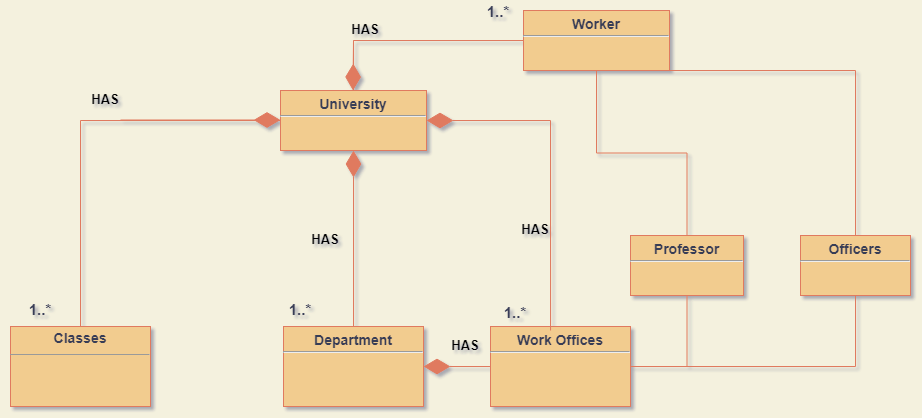

The diagram above was exported from draw.io. Its source (the exported page's mxGraphModel, read from the mxfile embedded in the PNG):
<mxGraphModel dx="1835" dy="794" grid="1" gridSize="10" guides="1" tooltips="1" connect="1" arrows="1" fold="1" page="1" pageScale="1" pageWidth="413" pageHeight="583" background="#F4F1DE" math="0" shadow="1">
  <root>
    <mxCell id="0" />
    <mxCell id="1" parent="0" />
    <mxCell id="i6GEyZvdM_d7vE9-07cM-23" style="edgeStyle=orthogonalEdgeStyle;rounded=0;orthogonalLoop=1;jettySize=auto;html=1;exitX=0;exitY=0.5;exitDx=0;exitDy=0;fontSize=14;endArrow=none;endFill=0;labelBackgroundColor=#F4F1DE;strokeColor=#E07A5F;fontColor=#393C56;" edge="1" parent="1">
      <mxGeometry relative="1" as="geometry">
        <mxPoint x="188" y="130" as="sourcePoint" />
        <mxPoint x="-30" y="340" as="targetPoint" />
      </mxGeometry>
    </mxCell>
    <mxCell id="i6GEyZvdM_d7vE9-07cM-11" style="edgeStyle=orthogonalEdgeStyle;rounded=0;orthogonalLoop=1;jettySize=auto;html=1;exitX=0.5;exitY=1;exitDx=0;exitDy=0;fontSize=14;labelBackgroundColor=#F4F1DE;strokeColor=#E07A5F;fontColor=#393C56;" edge="1" parent="1">
      <mxGeometry relative="1" as="geometry">
        <mxPoint x="414" y="90" as="sourcePoint" />
        <mxPoint x="414" y="90" as="targetPoint" />
      </mxGeometry>
    </mxCell>
    <mxCell id="i6GEyZvdM_d7vE9-07cM-81" style="edgeStyle=orthogonalEdgeStyle;rounded=0;sketch=0;orthogonalLoop=1;jettySize=auto;html=1;exitX=0.5;exitY=1;exitDx=0;exitDy=0;strokeColor=#E07A5F;fontSize=13;fontColor=#393C56;endArrow=none;endFill=0;fillColor=#F2CC8F;" edge="1" parent="1" source="i6GEyZvdM_d7vE9-07cM-24">
      <mxGeometry relative="1" as="geometry">
        <mxPoint x="243" y="160" as="targetPoint" />
      </mxGeometry>
    </mxCell>
    <mxCell id="i6GEyZvdM_d7vE9-07cM-24" value="&lt;p style=&quot;margin: 4px 0px 0px; text-align: center; line-height: 0.5; font-size: 14px;&quot;&gt;&lt;b style=&quot;&quot;&gt;&lt;font style=&quot;font-size: 14px;&quot;&gt;&lt;br&gt;University&lt;/font&gt;&lt;/b&gt;&lt;/p&gt;&lt;hr style=&quot;font-size: 14px;&quot;&gt;" style="verticalAlign=top;align=left;overflow=fill;fontSize=12;fontFamily=Helvetica;html=1;fillColor=#F2CC8F;strokeColor=#E07A5F;fontColor=#393C56;" vertex="1" parent="1">
      <mxGeometry x="170" y="100" width="146" height="60" as="geometry" />
    </mxCell>
    <mxCell id="i6GEyZvdM_d7vE9-07cM-26" value="&lt;p style=&quot;margin: 4px 0px 0px; text-align: center; font-size: 14px;&quot;&gt;&lt;b style=&quot;&quot;&gt;&lt;font style=&quot;font-size: 14px;&quot;&gt;Classes&lt;/font&gt;&lt;/b&gt;&lt;/p&gt;&lt;hr style=&quot;font-size: 14px;&quot; size=&quot;1&quot;&gt;&lt;div style=&quot;height: 2px; font-size: 14px;&quot;&gt;&lt;/div&gt;" style="verticalAlign=top;align=left;overflow=fill;fontSize=12;fontFamily=Helvetica;html=1;fillColor=#F2CC8F;strokeColor=#E07A5F;fontColor=#393C56;" vertex="1" parent="1">
      <mxGeometry x="-100" y="336" width="140" height="80" as="geometry" />
    </mxCell>
    <mxCell id="i6GEyZvdM_d7vE9-07cM-27" value="&lt;p style=&quot;margin: 4px 0px 0px; text-align: center; line-height: 0.5; font-size: 14px;&quot;&gt;&lt;br&gt;&lt;b style=&quot;&quot;&gt;&lt;font style=&quot;font-size: 14px;&quot;&gt;Department&lt;/font&gt;&lt;/b&gt;&lt;/p&gt;&lt;hr style=&quot;font-size: 14px;&quot;&gt;" style="verticalAlign=top;align=left;overflow=fill;fontSize=12;fontFamily=Helvetica;html=1;fillColor=#F2CC8F;strokeColor=#E07A5F;fontColor=#393C56;" vertex="1" parent="1">
      <mxGeometry x="173" y="336" width="140" height="80" as="geometry" />
    </mxCell>
    <mxCell id="i6GEyZvdM_d7vE9-07cM-35" value="1..*" style="text;align=center;fontStyle=1;verticalAlign=middle;spacingLeft=3;spacingRight=3;strokeColor=none;rotatable=0;points=[[0,0.5],[1,0.5]];portConstraint=eastwest;fontSize=15;fontColor=#393C56;" vertex="1" parent="1">
      <mxGeometry x="380" y="311" width="50" height="20" as="geometry" />
    </mxCell>
    <mxCell id="i6GEyZvdM_d7vE9-07cM-36" value="1..*" style="text;align=center;fontStyle=1;verticalAlign=middle;spacingLeft=3;spacingRight=3;strokeColor=none;rotatable=0;points=[[0,0.5],[1,0.5]];portConstraint=eastwest;fontSize=15;fontColor=#393C56;" vertex="1" parent="1">
      <mxGeometry x="150" y="305" width="80" height="26" as="geometry" />
    </mxCell>
    <mxCell id="i6GEyZvdM_d7vE9-07cM-41" value="1..*" style="text;align=center;fontStyle=1;verticalAlign=middle;spacingLeft=3;spacingRight=3;strokeColor=none;rotatable=0;points=[[0,0.5],[1,0.5]];portConstraint=eastwest;fontSize=15;fontColor=#393C56;" vertex="1" parent="1">
      <mxGeometry x="-110" y="305" width="80" height="26" as="geometry" />
    </mxCell>
    <mxCell id="i6GEyZvdM_d7vE9-07cM-50" style="edgeStyle=orthogonalEdgeStyle;rounded=0;orthogonalLoop=1;jettySize=auto;html=1;exitX=0.5;exitY=1;exitDx=0;exitDy=0;strokeColor=#E07A5F;fontSize=14;fontColor=#393C56;endArrow=none;endFill=0;labelBackgroundColor=#F4F1DE;" edge="1" parent="1" source="i6GEyZvdM_d7vE9-07cM-47" target="i6GEyZvdM_d7vE9-07cM-49">
      <mxGeometry relative="1" as="geometry" />
    </mxCell>
    <mxCell id="i6GEyZvdM_d7vE9-07cM-52" style="edgeStyle=orthogonalEdgeStyle;rounded=0;orthogonalLoop=1;jettySize=auto;html=1;exitX=0.5;exitY=1;exitDx=0;exitDy=0;strokeColor=#E07A5F;fontSize=14;fontColor=#393C56;endArrow=none;endFill=0;labelBackgroundColor=#F4F1DE;" edge="1" parent="1" source="i6GEyZvdM_d7vE9-07cM-47" target="i6GEyZvdM_d7vE9-07cM-51">
      <mxGeometry relative="1" as="geometry">
        <Array as="points">
          <mxPoint x="745" y="80" />
        </Array>
      </mxGeometry>
    </mxCell>
    <mxCell id="i6GEyZvdM_d7vE9-07cM-74" style="edgeStyle=orthogonalEdgeStyle;rounded=0;orthogonalLoop=1;jettySize=auto;html=1;exitX=0;exitY=0.5;exitDx=0;exitDy=0;entryX=0.5;entryY=0;entryDx=0;entryDy=0;strokeColor=#E07A5F;fontSize=13;fontColor=#393C56;endArrow=none;endFill=0;fillColor=#F2CC8F;" edge="1" parent="1" source="i6GEyZvdM_d7vE9-07cM-47" target="i6GEyZvdM_d7vE9-07cM-24">
      <mxGeometry relative="1" as="geometry" />
    </mxCell>
    <mxCell id="i6GEyZvdM_d7vE9-07cM-47" value="&lt;p style=&quot;margin: 4px 0px 0px; text-align: center; line-height: 0.5; font-size: 14px;&quot;&gt;&lt;b style=&quot;&quot;&gt;&lt;font style=&quot;font-size: 14px;&quot;&gt;&lt;br&gt;Worker&lt;/font&gt;&lt;/b&gt;&lt;/p&gt;&lt;hr style=&quot;font-size: 14px;&quot;&gt;" style="verticalAlign=top;align=left;overflow=fill;fontSize=12;fontFamily=Helvetica;html=1;fillColor=#F2CC8F;strokeColor=#E07A5F;fontColor=#393C56;" vertex="1" parent="1">
      <mxGeometry x="413" y="20" width="146" height="60" as="geometry" />
    </mxCell>
    <mxCell id="i6GEyZvdM_d7vE9-07cM-67" style="edgeStyle=orthogonalEdgeStyle;rounded=0;orthogonalLoop=1;jettySize=auto;html=1;entryX=1;entryY=0.5;entryDx=0;entryDy=0;strokeColor=#E07A5F;fontSize=13;fontColor=#393C56;endArrow=none;endFill=0;fillColor=#F2CC8F;" edge="1" parent="1" source="i6GEyZvdM_d7vE9-07cM-49" target="i6GEyZvdM_d7vE9-07cM-60">
      <mxGeometry relative="1" as="geometry" />
    </mxCell>
    <mxCell id="i6GEyZvdM_d7vE9-07cM-49" value="&lt;p style=&quot;margin: 4px 0px 0px; text-align: center; line-height: 0.5; font-size: 14px;&quot;&gt;&lt;b style=&quot;&quot;&gt;&lt;font style=&quot;font-size: 14px;&quot;&gt;&lt;br&gt;Professor&lt;/font&gt;&lt;/b&gt;&lt;/p&gt;&lt;hr style=&quot;font-size: 14px;&quot;&gt;" style="verticalAlign=top;align=left;overflow=fill;fontSize=12;fontFamily=Helvetica;html=1;fillColor=#F2CC8F;strokeColor=#E07A5F;fontColor=#393C56;" vertex="1" parent="1">
      <mxGeometry x="520" y="245" width="113" height="60" as="geometry" />
    </mxCell>
    <mxCell id="i6GEyZvdM_d7vE9-07cM-70" style="edgeStyle=orthogonalEdgeStyle;rounded=0;orthogonalLoop=1;jettySize=auto;html=1;exitX=0.5;exitY=1;exitDx=0;exitDy=0;entryX=1;entryY=0.5;entryDx=0;entryDy=0;strokeColor=#E07A5F;fontSize=13;fontColor=#393C56;endArrow=none;endFill=0;fillColor=#F2CC8F;" edge="1" parent="1" source="i6GEyZvdM_d7vE9-07cM-51" target="i6GEyZvdM_d7vE9-07cM-60">
      <mxGeometry relative="1" as="geometry" />
    </mxCell>
    <mxCell id="i6GEyZvdM_d7vE9-07cM-51" value="&lt;p style=&quot;margin: 4px 0px 0px; text-align: center; line-height: 0.5; font-size: 14px;&quot;&gt;&lt;b style=&quot;&quot;&gt;&lt;font style=&quot;font-size: 14px;&quot;&gt;&lt;br&gt;Officers&lt;/font&gt;&lt;/b&gt;&lt;/p&gt;&lt;hr style=&quot;font-size: 14px;&quot;&gt;" style="verticalAlign=top;align=left;overflow=fill;fontSize=12;fontFamily=Helvetica;html=1;fillColor=#F2CC8F;strokeColor=#E07A5F;fontColor=#393C56;" vertex="1" parent="1">
      <mxGeometry x="690" y="245" width="110" height="60" as="geometry" />
    </mxCell>
    <mxCell id="i6GEyZvdM_d7vE9-07cM-55" value="HAS" style="text;align=center;fontStyle=1;verticalAlign=middle;spacingLeft=3;spacingRight=3;rotatable=0;points=[[0,0.5],[1,0.5]];portConstraint=eastwest;fontSize=13;" vertex="1" parent="1">
      <mxGeometry x="-50" y="90" width="90" height="36" as="geometry" />
    </mxCell>
    <mxCell id="i6GEyZvdM_d7vE9-07cM-56" value="HAS" style="text;align=center;fontStyle=1;verticalAlign=middle;spacingLeft=3;spacingRight=3;rotatable=0;points=[[0,0.5],[1,0.5]];portConstraint=eastwest;fontSize=13;" vertex="1" parent="1">
      <mxGeometry x="310" y="336" width="90" height="36" as="geometry" />
    </mxCell>
    <mxCell id="i6GEyZvdM_d7vE9-07cM-58" value="1..*" style="text;align=center;fontStyle=1;verticalAlign=middle;spacingLeft=3;spacingRight=3;strokeColor=none;rotatable=0;points=[[0,0.5],[1,0.5]];portConstraint=eastwest;fontSize=15;fontColor=#393C56;" vertex="1" parent="1">
      <mxGeometry x="363" y="10" width="50" height="20" as="geometry" />
    </mxCell>
    <mxCell id="i6GEyZvdM_d7vE9-07cM-60" value="&lt;p style=&quot;margin: 4px 0px 0px; text-align: center; line-height: 0.5; font-size: 14px;&quot;&gt;&lt;br&gt;&lt;b&gt;Work Offices&lt;/b&gt;&lt;/p&gt;&lt;hr style=&quot;font-size: 14px;&quot;&gt;" style="verticalAlign=top;align=left;overflow=fill;fontSize=12;fontFamily=Helvetica;html=1;fillColor=#F2CC8F;strokeColor=#E07A5F;fontColor=#393C56;" vertex="1" parent="1">
      <mxGeometry x="380" y="336" width="140" height="80" as="geometry" />
    </mxCell>
    <mxCell id="i6GEyZvdM_d7vE9-07cM-66" value="HAS" style="text;align=center;fontStyle=1;verticalAlign=middle;spacingLeft=3;spacingRight=3;rotatable=0;points=[[0,0.5],[1,0.5]];portConstraint=eastwest;fontSize=13;" vertex="1" parent="1">
      <mxGeometry x="210" y="20" width="90" height="36" as="geometry" />
    </mxCell>
    <mxCell id="i6GEyZvdM_d7vE9-07cM-71" value="HAS" style="text;align=center;fontStyle=1;verticalAlign=middle;spacingLeft=3;spacingRight=3;rotatable=0;points=[[0,0.5],[1,0.5]];portConstraint=eastwest;fontSize=13;" vertex="1" parent="1">
      <mxGeometry x="380" y="220" width="90" height="36" as="geometry" />
    </mxCell>
    <mxCell id="i6GEyZvdM_d7vE9-07cM-75" value="HAS" style="text;align=center;fontStyle=1;verticalAlign=middle;spacingLeft=3;spacingRight=3;rotatable=0;points=[[0,0.5],[1,0.5]];portConstraint=eastwest;fontSize=13;" vertex="1" parent="1">
      <mxGeometry x="170" y="230" width="90" height="36" as="geometry" />
    </mxCell>
    <mxCell id="i6GEyZvdM_d7vE9-07cM-82" value="" style="endArrow=diamondThin;endFill=1;endSize=24;html=1;rounded=0;sketch=0;strokeColor=#E07A5F;fontSize=13;fontColor=#393C56;fillColor=#F2CC8F;entryX=0.5;entryY=1;entryDx=0;entryDy=0;exitX=0.5;exitY=0;exitDx=0;exitDy=0;" edge="1" parent="1" source="i6GEyZvdM_d7vE9-07cM-27" target="i6GEyZvdM_d7vE9-07cM-24">
      <mxGeometry width="160" relative="1" as="geometry">
        <mxPoint x="127" y="240" as="sourcePoint" />
        <mxPoint x="287" y="240" as="targetPoint" />
      </mxGeometry>
    </mxCell>
    <mxCell id="i6GEyZvdM_d7vE9-07cM-88" value="" style="endArrow=diamondThin;endFill=1;endSize=24;html=1;rounded=0;sketch=0;strokeColor=#E07A5F;fontSize=13;fontColor=#393C56;fillColor=#F2CC8F;" edge="1" parent="1">
      <mxGeometry width="160" relative="1" as="geometry">
        <mxPoint x="10" y="129.5" as="sourcePoint" />
        <mxPoint x="170" y="129.5" as="targetPoint" />
      </mxGeometry>
    </mxCell>
    <mxCell id="i6GEyZvdM_d7vE9-07cM-89" value="" style="endArrow=diamondThin;endFill=1;endSize=24;html=1;rounded=0;sketch=0;strokeColor=#E07A5F;fontSize=13;fontColor=#393C56;fillColor=#F2CC8F;entryX=1;entryY=0.5;entryDx=0;entryDy=0;" edge="1" parent="1" target="i6GEyZvdM_d7vE9-07cM-27">
      <mxGeometry width="160" relative="1" as="geometry">
        <mxPoint x="380" y="376" as="sourcePoint" />
        <mxPoint x="320" y="460" as="targetPoint" />
        <Array as="points" />
      </mxGeometry>
    </mxCell>
    <mxCell id="i6GEyZvdM_d7vE9-07cM-90" value="" style="endArrow=diamondThin;endFill=1;endSize=24;html=1;rounded=0;sketch=0;strokeColor=#E07A5F;fontSize=13;fontColor=#393C56;fillColor=#F2CC8F;" edge="1" parent="1">
      <mxGeometry width="160" relative="1" as="geometry">
        <mxPoint x="243" y="50" as="sourcePoint" />
        <mxPoint x="242.5" y="100" as="targetPoint" />
      </mxGeometry>
    </mxCell>
    <mxCell id="i6GEyZvdM_d7vE9-07cM-91" value="" style="endArrow=diamondThin;endFill=1;endSize=24;html=1;rounded=0;sketch=0;strokeColor=#E07A5F;fontSize=13;fontColor=#393C56;fillColor=#F2CC8F;entryX=1;entryY=0.5;entryDx=0;entryDy=0;exitX=0.429;exitY=0.05;exitDx=0;exitDy=0;exitPerimeter=0;" edge="1" parent="1" source="i6GEyZvdM_d7vE9-07cM-60" target="i6GEyZvdM_d7vE9-07cM-24">
      <mxGeometry width="160" relative="1" as="geometry">
        <mxPoint x="440" y="330" as="sourcePoint" />
        <mxPoint x="340" y="170" as="targetPoint" />
        <Array as="points">
          <mxPoint x="440" y="130" />
        </Array>
      </mxGeometry>
    </mxCell>
  </root>
</mxGraphModel>